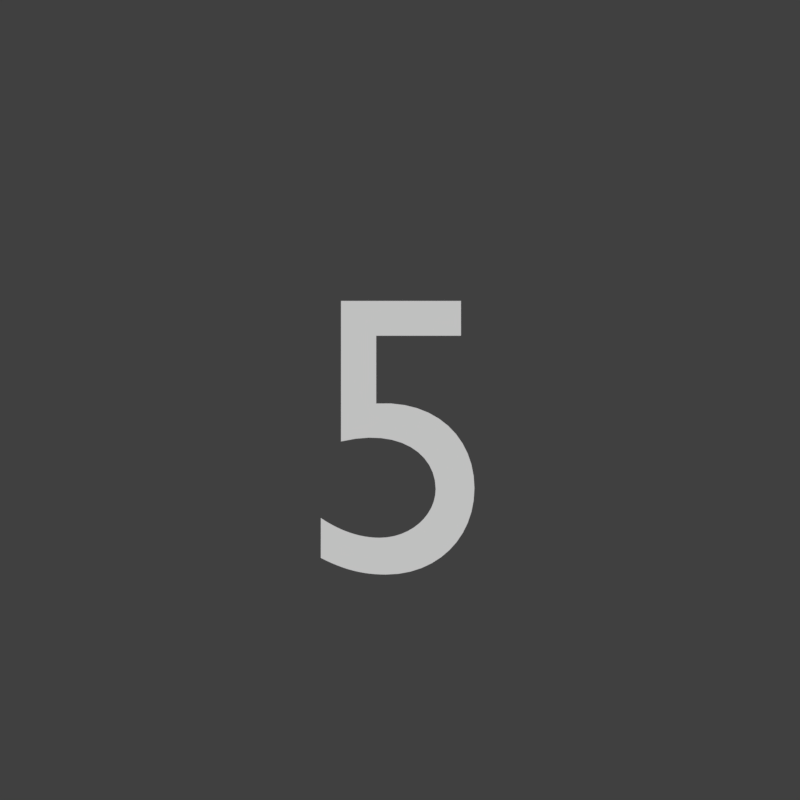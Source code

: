 # Source: numbers_jisz.rendernormal.blend  (saved by Blender 2.79.0; exported with 4.5.12 LTS)
import bpy
from mathutils import Matrix  # noqa: F401  (used for matrix-valued properties, if any)

bpy.ops.wm.read_factory_settings(use_empty=True)
scene = bpy.context.scene
scene.name = 'hitcircle numbers'

# ---- collections
col_collection_1 = bpy.data.collections.new('Collection 1'); scene.collection.children.link(col_collection_1)

# ---- materials (node trees are filled in below, after node groups)
mat_white = bpy.data.materials.new('white')

# ---- material node trees

# ---- world
world_world_011 = bpy.data.worlds.new('World.011'); scene.world = world_world_011
world_world_011.color = (0.05088, 0.05088, 0.05088)
world_world_011.use_sun_shadow = False
world_world_011.sun_shadow_jitter_overblur = 0.0
world_world_011.cycles.sampling_method = 'MANUAL'

# ---- cameras
cam_camera_051 = bpy.data.cameras.new('Camera.051')
cam_camera_051.type = 'ORTHO'
cam_camera_051.clip_end = 100.0
cam_camera_051.lens = 35.0
cam_camera_051.sensor_width = 32.0
cam_camera_051.sensor_height = 18.0
cam_camera_051.ortho_scale = 1.2
cam_camera_051.dof.focus_distance = 0.0

# ---- curves / text
txt_text_028 = bpy.data.curves.new('Text.028', 'FONT')
txt_text_028.dimensions = '2D'
txt_text_028.body = '9'
txt_text_028.materials.append(mat_white)
txt_text_028.use_path_clamp = True
txt_text_028.bevel_resolution = 0
txt_text_028.align_x = 'CENTER'
txt_text_028.align_y = 'CENTER'
txt_text_028.space_line = 0.53
txt_text_038 = bpy.data.curves.new('Text.038', 'FONT')
txt_text_038.dimensions = '2D'
txt_text_038.body = '8'
txt_text_038.materials.append(mat_white)
txt_text_038.use_path_clamp = True
txt_text_038.bevel_resolution = 0
txt_text_038.align_x = 'CENTER'
txt_text_038.align_y = 'CENTER'
txt_text_038.space_line = 0.53
txt_text_052 = bpy.data.curves.new('Text.052', 'FONT')
txt_text_052.dimensions = '2D'
txt_text_052.body = '7'
txt_text_052.materials.append(mat_white)
txt_text_052.use_path_clamp = True
txt_text_052.bevel_resolution = 0
txt_text_052.align_x = 'CENTER'
txt_text_052.align_y = 'CENTER'
txt_text_052.space_line = 0.53
txt_text_057 = bpy.data.curves.new('Text.057', 'FONT')
txt_text_057.dimensions = '2D'
txt_text_057.body = '6'
txt_text_057.materials.append(mat_white)
txt_text_057.use_path_clamp = True
txt_text_057.bevel_resolution = 0
txt_text_057.align_x = 'CENTER'
txt_text_057.align_y = 'CENTER'
txt_text_057.space_line = 0.53
txt_text_255 = bpy.data.curves.new('Text.255', 'FONT')
txt_text_255.dimensions = '2D'
txt_text_255.body = '5'
txt_text_255.materials.append(mat_white)
txt_text_255.use_path_clamp = True
txt_text_255.bevel_resolution = 0
txt_text_255.align_x = 'CENTER'
txt_text_255.align_y = 'CENTER'
txt_text_255.space_line = 0.53
txt_text_256 = bpy.data.curves.new('Text.256', 'FONT')
txt_text_256.dimensions = '2D'
txt_text_256.body = '4'
txt_text_256.materials.append(mat_white)
txt_text_256.use_path_clamp = True
txt_text_256.bevel_resolution = 0
txt_text_256.align_x = 'CENTER'
txt_text_256.align_y = 'CENTER'
txt_text_256.space_line = 0.53
txt_text_257 = bpy.data.curves.new('Text.257', 'FONT')
txt_text_257.dimensions = '2D'
txt_text_257.body = '3'
txt_text_257.materials.append(mat_white)
txt_text_257.use_path_clamp = True
txt_text_257.bevel_resolution = 0
txt_text_257.align_x = 'CENTER'
txt_text_257.align_y = 'CENTER'
txt_text_257.space_line = 0.53
txt_text_258 = bpy.data.curves.new('Text.258', 'FONT')
txt_text_258.dimensions = '2D'
txt_text_258.body = '2'
txt_text_258.materials.append(mat_white)
txt_text_258.use_path_clamp = True
txt_text_258.bevel_resolution = 0
txt_text_258.align_x = 'CENTER'
txt_text_258.align_y = 'CENTER'
txt_text_258.space_line = 0.53
txt_text_259 = bpy.data.curves.new('Text.259', 'FONT')
txt_text_259.dimensions = '2D'
txt_text_259.body = '1'
txt_text_259.materials.append(mat_white)
txt_text_259.use_path_clamp = True
txt_text_259.bevel_resolution = 0
txt_text_259.align_x = 'CENTER'
txt_text_259.align_y = 'CENTER'
txt_text_259.space_line = 0.53
txt_text_260 = bpy.data.curves.new('Text.260', 'FONT')
txt_text_260.dimensions = '2D'
txt_text_260.body = '0'
txt_text_260.materials.append(mat_white)
txt_text_260.use_path_clamp = True
txt_text_260.bevel_resolution = 0
txt_text_260.align_x = 'CENTER'
txt_text_260.align_y = 'CENTER'
txt_text_260.space_line = 0.53

# ---- objects
ob_text_080 = bpy.data.objects.new('Text.080', txt_text_028)
ob_text_081 = bpy.data.objects.new('Text.081', txt_text_038)
ob_text_082 = bpy.data.objects.new('Text.082', txt_text_052)
ob_text_083 = bpy.data.objects.new('Text.083', txt_text_057)
ob_text_084 = bpy.data.objects.new('Text.084', txt_text_255)
ob_text_085 = bpy.data.objects.new('Text.085', txt_text_256)
ob_text_086 = bpy.data.objects.new('Text.086', txt_text_257)
ob_text_087 = bpy.data.objects.new('Text.087', txt_text_258)
ob_text_088 = bpy.data.objects.new('Text.088', txt_text_259)
ob_text_089 = bpy.data.objects.new('Text.089', txt_text_260)
ob_cam_rank_acc_combo_005 = bpy.data.objects.new('cam.rank_acc_combo.005', cam_camera_051)

# ---- transforms, parenting, visibility, modifiers, constraints
ob_text_080.location = (0.0, 2.0, 0.6109)
ob_text_080.scale = (0.5941, 0.5941, 0.5941)
ob_text_080.lineart.crease_threshold = 0.0
ob_text_081.location = (0.0, 2.0, 0.535)
ob_text_081.scale = (0.5941, 0.5941, 0.5941)
ob_text_081.lineart.crease_threshold = 0.0
ob_text_082.location = (0.0, 2.0, 0.4538)
ob_text_082.scale = (0.5941, 0.5941, 0.5941)
ob_text_082.lineart.crease_threshold = 0.0
ob_text_083.location = (0.0, 2.0, 0.4033)
ob_text_083.scale = (0.5941, 0.5941, 0.5941)
ob_text_083.lineart.crease_threshold = 0.0
ob_text_084.location = (0.0, 0.0, 0.3225)
ob_text_084.scale = (0.5941, 0.5941, 0.5941)
ob_text_084.lineart.crease_threshold = 0.0
ob_text_085.location = (0.0, 3.0, 0.2468)
ob_text_085.scale = (0.5941, 0.5941, 0.5941)
ob_text_085.lineart.crease_threshold = 0.0
ob_text_086.location = (0.0, 3.0, 0.1787)
ob_text_086.scale = (0.5941, 0.5941, 0.5941)
ob_text_086.lineart.crease_threshold = 0.0
ob_text_087.location = (0.0, 3.0, 0.1293)
ob_text_087.scale = (0.5941, 0.5941, 0.5941)
ob_text_087.lineart.crease_threshold = 0.0
ob_text_088.location = (0.0, 3.0, 0.06413)
ob_text_088.scale = (0.5941, 0.5941, 0.5941)
ob_text_088.lineart.crease_threshold = 0.0
ob_text_089.location = (0.0, 3.0, 0.0)
ob_text_089.scale = (0.5941, 0.5941, 0.5941)
ob_text_089.lineart.crease_threshold = 0.0
ob_cam_rank_acc_combo_005.location = (0.0, 0.07828, 1.0)
ob_cam_rank_acc_combo_005.lock_rotations_4d = False
ob_cam_rank_acc_combo_005.empty_display_type = 'ARROWS'
ob_cam_rank_acc_combo_005.color = (0.0, 0.0, 0.0, 0.0)
ob_cam_rank_acc_combo_005.display_type = 'WIRE'
ob_cam_rank_acc_combo_005.lineart.crease_threshold = 0.0

# ---- collection membership
col_collection_1.objects.link(ob_text_080)
col_collection_1.objects.link(ob_text_081)
col_collection_1.objects.link(ob_text_082)
col_collection_1.objects.link(ob_text_083)
col_collection_1.objects.link(ob_text_084)
col_collection_1.objects.link(ob_text_085)
col_collection_1.objects.link(ob_text_086)
col_collection_1.objects.link(ob_text_087)
col_collection_1.objects.link(ob_text_088)
col_collection_1.objects.link(ob_text_089)
col_collection_1.objects.link(ob_cam_rank_acc_combo_005)

# ---- scene / render settings (as saved in the file)
scene.camera = ob_cam_rank_acc_combo_005
scene.frame_start = 0; scene.frame_end = 9; scene.frame_set(5)
scene.render.engine = 'CYCLES'
scene.render.image_settings.compression = 70
scene.render.resolution_x = 256
scene.render.resolution_y = 256
scene.render.fps = 30
scene.render.dither_intensity = 0.0
scene.render.film_transparent = True
scene.cycles.use_denoising = False
scene.cycles.samples = 10
scene.cycles.sampling_pattern = 'TABULATED_SOBOL'
scene.cycles.light_sampling_threshold = 0.0
scene.cycles.use_adaptive_sampling = False
scene.cycles.use_light_tree = False
scene.cycles.blur_glossy = 0.0
scene.cycles.max_bounces = 6
scene.cycles.diffuse_bounces = 6
scene.cycles.glossy_bounces = 6
scene.cycles.transmission_bounces = 6
scene.cycles.volume_bounces = 6
scene.cycles.transparent_max_bounces = 6
scene.cycles.sample_clamp_indirect = 0.0
scene.view_settings.view_transform = 'Standard'
bpy.context.view_layer.update()

# ---- added for rendering (the .blend has no usable light): sun
light_auto_sun = bpy.data.lights.new('AutoSun', 'SUN')
light_auto_sun.energy = 3.0
light_auto_sun.angle = 0.0523599
ob_auto_sun = bpy.data.objects.new('AutoSun', light_auto_sun)
scene.collection.objects.link(ob_auto_sun)
ob_auto_sun.rotation_euler = (0.872665, 0.174533, 0.523599)
bpy.context.view_layer.update()
